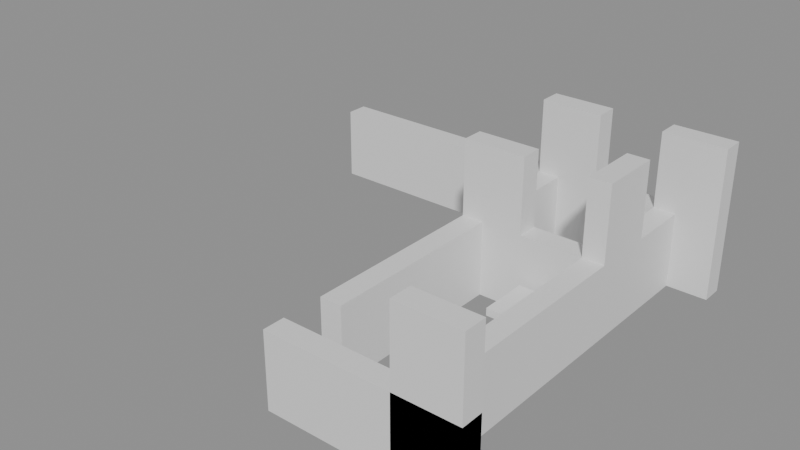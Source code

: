 # Source: building_lego.blend  (saved by Blender 5.0.119; exported with 4.5.12 LTS)
import bpy
from mathutils import Matrix  # noqa: F401  (used for matrix-valued properties, if any)

bpy.ops.wm.read_factory_settings(use_empty=True)
scene = bpy.context.scene
scene.name = 'Scene'

# ---- collections
col_01_paredes_externas = bpy.data.collections.new('01_Paredes_Externas'); scene.collection.children.link(col_01_paredes_externas)
col_02_paredes_internas = bpy.data.collections.new('02_Paredes_Internas'); scene.collection.children.link(col_02_paredes_internas)
col_04_moveis_decoracoes = bpy.data.collections.new('04_Moveis_Decoracoes'); scene.collection.children.link(col_04_moveis_decoracoes)

# ---- materials (node trees are filled in below, after node groups)
mat_mat_parede_externa = bpy.data.materials.new('Mat_Parede_Externa')
mat_mat_parede_interna = bpy.data.materials.new('Mat_Parede_Interna')
mat_mat_moveis = bpy.data.materials.new('Mat_Moveis')

# ---- material node trees
mat_mat_parede_externa.use_nodes = True; mat_mat_parede_externa.node_tree.nodes.clear()
_N = mat_mat_parede_externa.node_tree.nodes; _L = mat_mat_parede_externa.node_tree.links
n0 = _N.new('ShaderNodeBsdfPrincipled'); n0.name = 'BSDF - Pré-fundamentado'; n0.location = (-200, 100)
n1 = _N.new('ShaderNodeOutputMaterial'); n1.name = 'Saída de material'; n1.location = (200, 100)
_L.new(n0.outputs[0], n1.inputs[0])
n1.is_active_output = True
mat_mat_parede_interna.use_nodes = True; mat_mat_parede_interna.node_tree.nodes.clear()
_N = mat_mat_parede_interna.node_tree.nodes; _L = mat_mat_parede_interna.node_tree.links
n0 = _N.new('ShaderNodeBsdfPrincipled'); n0.name = 'BSDF - Pré-fundamentado'; n0.location = (-200, 100)
n1 = _N.new('ShaderNodeOutputMaterial'); n1.name = 'Saída de material'; n1.location = (200, 100)
_L.new(n0.outputs[0], n1.inputs[0])
n1.is_active_output = True
mat_mat_moveis.use_nodes = True; mat_mat_moveis.node_tree.nodes.clear()
_N = mat_mat_moveis.node_tree.nodes; _L = mat_mat_moveis.node_tree.links
n0 = _N.new('ShaderNodeBsdfPrincipled'); n0.name = 'BSDF - Pré-fundamentado'; n0.location = (-200, 100)
n1 = _N.new('ShaderNodeOutputMaterial'); n1.name = 'Saída de material'; n1.location = (200, 100)
_L.new(n0.outputs[0], n1.inputs[0])
n1.is_active_output = True

# ---- meshes
me_bloco_sandstone_post_3021_273_z0 = bpy.data.meshes.new('Bloco_sandstone_post_3021_273_z0')
me_bloco_sandstone_post_3021_273_z0.from_pydata([(-0.5, -0.175, -0.6), (0.5, -0.175, -0.6), (0.5, 0.175, -0.6), (-0.5, 0.175, -0.6), (-0.5, -0.175, 0.6), (0.5, -0.175, 0.6), (0.5, 0.175, 0.6), (-0.5, 0.175, 0.6)], [], [(0, 1, 2, 3), (4, 7, 6, 5), (0, 4, 5, 1), (2, 6, 7, 3), (0, 3, 7, 4), (1, 5, 6, 2)])
me_bloco_sandstone_post_3021_273_z0.materials.append(mat_mat_parede_externa)
me_bloco_sandstone_post_3021_273_z0.update()
me_bloco_sandstone_wall_3022_273_z0 = bpy.data.meshes.new('Bloco_sandstone_wall_3022_273_z0')
me_bloco_sandstone_wall_3022_273_z0.from_pydata([(-0.5, -0.175, -0.6), (0.5, -0.175, -0.6), (0.5, 0.175, -0.6), (-0.5, 0.175, -0.6), (-0.5, -0.175, 0.6), (0.5, -0.175, 0.6), (0.5, 0.175, 0.6), (-0.5, 0.175, 0.6)], [], [(0, 1, 2, 3), (4, 7, 6, 5), (0, 4, 5, 1), (2, 6, 7, 3), (0, 3, 7, 4), (1, 5, 6, 2)])
me_bloco_sandstone_wall_3022_273_z0.materials.append(mat_mat_parede_externa)
me_bloco_sandstone_wall_3022_273_z0.update()
me_bloco_sandstone_post_3023_273_z0 = bpy.data.meshes.new('Bloco_sandstone_post_3023_273_z0')
me_bloco_sandstone_post_3023_273_z0.from_pydata([(-0.5, -0.175, -0.6), (0.5, -0.175, -0.6), (0.5, 0.175, -0.6), (-0.5, 0.175, -0.6), (-0.5, -0.175, 0.6), (0.5, -0.175, 0.6), (0.5, 0.175, 0.6), (-0.5, 0.175, 0.6)], [], [(0, 1, 2, 3), (4, 7, 6, 5), (0, 4, 5, 1), (2, 6, 7, 3), (0, 3, 7, 4), (1, 5, 6, 2)])
me_bloco_sandstone_post_3023_273_z0.materials.append(mat_mat_parede_externa)
me_bloco_sandstone_post_3023_273_z0.update()
me_bloco_sandstone_wall_3023_273_z0 = bpy.data.meshes.new('Bloco_sandstone_wall_3023_273_z0')
me_bloco_sandstone_wall_3023_273_z0.from_pydata([(-0.5, -0.175, -0.6), (0.5, -0.175, -0.6), (0.5, 0.175, -0.6), (-0.5, 0.175, -0.6), (-0.5, -0.175, 0.6), (0.5, -0.175, 0.6), (0.5, 0.175, 0.6), (-0.5, 0.175, 0.6)], [], [(0, 1, 2, 3), (4, 7, 6, 5), (0, 4, 5, 1), (2, 6, 7, 3), (0, 3, 7, 4), (1, 5, 6, 2)])
me_bloco_sandstone_wall_3023_273_z0.materials.append(mat_mat_parede_externa)
me_bloco_sandstone_wall_3023_273_z0.update()
me_bloco_sandstone_post_3023_273_z10 = bpy.data.meshes.new('Bloco_sandstone_post_3023_273_z10')
me_bloco_sandstone_post_3023_273_z10.from_pydata([(-0.5, -0.175, -0.6), (0.5, -0.175, -0.6), (0.5, 0.175, -0.6), (-0.5, 0.175, -0.6), (-0.5, -0.175, 0.6), (0.5, -0.175, 0.6), (0.5, 0.175, 0.6), (-0.5, 0.175, 0.6)], [], [(0, 1, 2, 3), (4, 7, 6, 5), (0, 4, 5, 1), (2, 6, 7, 3), (0, 3, 7, 4), (1, 5, 6, 2)])
me_bloco_sandstone_post_3023_273_z10.materials.append(mat_mat_parede_externa)
me_bloco_sandstone_post_3023_273_z10.update()
me_bloco_sandstone_post_3017_279_z0 = bpy.data.meshes.new('Bloco_sandstone_post_3017_279_z0')
me_bloco_sandstone_post_3017_279_z0.from_pydata([(-0.5, -0.175, -0.6), (0.5, -0.175, -0.6), (0.5, 0.175, -0.6), (-0.5, 0.175, -0.6), (-0.5, -0.175, 0.6), (0.5, -0.175, 0.6), (0.5, 0.175, 0.6), (-0.5, 0.175, 0.6)], [], [(0, 1, 2, 3), (4, 7, 6, 5), (0, 4, 5, 1), (2, 6, 7, 3), (0, 3, 7, 4), (1, 5, 6, 2)])
me_bloco_sandstone_post_3017_279_z0.materials.append(mat_mat_parede_externa)
me_bloco_sandstone_post_3017_279_z0.update()
me_bloco_sandstone_wall_3018_279_z0 = bpy.data.meshes.new('Bloco_sandstone_wall_3018_279_z0')
me_bloco_sandstone_wall_3018_279_z0.from_pydata([(-0.5, -0.175, -0.6), (0.5, -0.175, -0.6), (0.5, 0.175, -0.6), (-0.5, 0.175, -0.6), (-0.5, -0.175, 0.6), (0.5, -0.175, 0.6), (0.5, 0.175, 0.6), (-0.5, 0.175, 0.6)], [], [(0, 1, 2, 3), (4, 7, 6, 5), (0, 4, 5, 1), (2, 6, 7, 3), (0, 3, 7, 4), (1, 5, 6, 2)])
me_bloco_sandstone_wall_3018_279_z0.materials.append(mat_mat_parede_externa)
me_bloco_sandstone_wall_3018_279_z0.update()
me_bloco_sandstone_wall_3019_279_z0 = bpy.data.meshes.new('Bloco_sandstone_wall_3019_279_z0')
me_bloco_sandstone_wall_3019_279_z0.from_pydata([(-0.5, -0.175, -0.6), (0.5, -0.175, -0.6), (0.5, 0.175, -0.6), (-0.5, 0.175, -0.6), (-0.5, -0.175, 0.6), (0.5, -0.175, 0.6), (0.5, 0.175, 0.6), (-0.5, 0.175, 0.6)], [], [(0, 1, 2, 3), (4, 7, 6, 5), (0, 4, 5, 1), (2, 6, 7, 3), (0, 3, 7, 4), (1, 5, 6, 2)])
me_bloco_sandstone_wall_3019_279_z0.materials.append(mat_mat_parede_externa)
me_bloco_sandstone_wall_3019_279_z0.update()
me_bloco_sandstone_wall_3020_279_z0 = bpy.data.meshes.new('Bloco_sandstone_wall_3020_279_z0')
me_bloco_sandstone_wall_3020_279_z0.from_pydata([(-0.5, -0.175, -0.6), (0.5, -0.175, -0.6), (0.5, 0.175, -0.6), (-0.5, 0.175, -0.6), (-0.5, -0.175, 0.6), (0.5, -0.175, 0.6), (0.5, 0.175, 0.6), (-0.5, 0.175, 0.6)], [], [(0, 1, 2, 3), (4, 7, 6, 5), (0, 4, 5, 1), (2, 6, 7, 3), (0, 3, 7, 4), (1, 5, 6, 2)])
me_bloco_sandstone_wall_3020_279_z0.materials.append(mat_mat_parede_externa)
me_bloco_sandstone_wall_3020_279_z0.update()
me_bloco_sandstone_wall_3021_279_z0 = bpy.data.meshes.new('Bloco_sandstone_wall_3021_279_z0')
me_bloco_sandstone_wall_3021_279_z0.from_pydata([(-0.5, -0.175, -0.6), (0.5, -0.175, -0.6), (0.5, 0.175, -0.6), (-0.5, 0.175, -0.6), (-0.5, -0.175, 0.6), (0.5, -0.175, 0.6), (0.5, 0.175, 0.6), (-0.5, 0.175, 0.6)], [], [(0, 1, 2, 3), (4, 7, 6, 5), (0, 4, 5, 1), (2, 6, 7, 3), (0, 3, 7, 4), (1, 5, 6, 2)])
me_bloco_sandstone_wall_3021_279_z0.materials.append(mat_mat_parede_externa)
me_bloco_sandstone_wall_3021_279_z0.update()
me_bloco_sandstone_post_3021_279_z10 = bpy.data.meshes.new('Bloco_sandstone_post_3021_279_z10')
me_bloco_sandstone_post_3021_279_z10.from_pydata([(-0.5, -0.175, -0.6), (0.5, -0.175, -0.6), (0.5, 0.175, -0.6), (-0.5, 0.175, -0.6), (-0.5, -0.175, 0.6), (0.5, -0.175, 0.6), (0.5, 0.175, 0.6), (-0.5, 0.175, 0.6)], [], [(0, 1, 2, 3), (4, 7, 6, 5), (0, 4, 5, 1), (2, 6, 7, 3), (0, 3, 7, 4), (1, 5, 6, 2)])
me_bloco_sandstone_post_3021_279_z10.materials.append(mat_mat_parede_externa)
me_bloco_sandstone_post_3021_279_z10.update()
me_bloco_sandstone_wall_3022_279_z0 = bpy.data.meshes.new('Bloco_sandstone_wall_3022_279_z0')
me_bloco_sandstone_wall_3022_279_z0.from_pydata([(-0.5, -0.175, -0.6), (0.5, -0.175, -0.6), (0.5, 0.175, -0.6), (-0.5, 0.175, -0.6), (-0.5, -0.175, 0.6), (0.5, -0.175, 0.6), (0.5, 0.175, 0.6), (-0.5, 0.175, 0.6)], [], [(0, 1, 2, 3), (4, 7, 6, 5), (0, 4, 5, 1), (2, 6, 7, 3), (0, 3, 7, 4), (1, 5, 6, 2)])
me_bloco_sandstone_wall_3022_279_z0.materials.append(mat_mat_parede_externa)
me_bloco_sandstone_wall_3022_279_z0.update()
me_bloco_sandstone_wall_3023_279_z0 = bpy.data.meshes.new('Bloco_sandstone_wall_3023_279_z0')
me_bloco_sandstone_wall_3023_279_z0.from_pydata([(-0.5, -0.175, -0.6), (0.5, -0.175, -0.6), (0.5, 0.175, -0.6), (-0.5, 0.175, -0.6), (-0.5, -0.175, 0.6), (0.5, -0.175, 0.6), (0.5, 0.175, 0.6), (-0.5, 0.175, 0.6)], [], [(0, 1, 2, 3), (4, 7, 6, 5), (0, 4, 5, 1), (2, 6, 7, 3), (0, 3, 7, 4), (1, 5, 6, 2)])
me_bloco_sandstone_wall_3023_279_z0.materials.append(mat_mat_parede_externa)
me_bloco_sandstone_wall_3023_279_z0.update()
me_bloco_sandstone_post_3023_279_z10 = bpy.data.meshes.new('Bloco_sandstone_post_3023_279_z10')
me_bloco_sandstone_post_3023_279_z10.from_pydata([(-0.5, -0.175, -0.6), (0.5, -0.175, -0.6), (0.5, 0.175, -0.6), (-0.5, 0.175, -0.6), (-0.5, -0.175, 0.6), (0.5, -0.175, 0.6), (0.5, 0.175, 0.6), (-0.5, 0.175, 0.6)], [], [(0, 1, 2, 3), (4, 7, 6, 5), (0, 4, 5, 1), (2, 6, 7, 3), (0, 3, 7, 4), (1, 5, 6, 2)])
me_bloco_sandstone_post_3023_279_z10.materials.append(mat_mat_parede_externa)
me_bloco_sandstone_post_3023_279_z10.update()
me_bloco_sandstone_wall_3023_274_z0 = bpy.data.meshes.new('Bloco_sandstone_wall_3023_274_z0')
me_bloco_sandstone_wall_3023_274_z0.from_pydata([(-0.175, -0.5, -0.6), (0.175, -0.5, -0.6), (0.175, 0.5, -0.6), (-0.175, 0.5, -0.6), (-0.175, -0.5, 0.6), (0.175, -0.5, 0.6), (0.175, 0.5, 0.6), (-0.175, 0.5, 0.6)], [], [(0, 1, 2, 3), (4, 7, 6, 5), (0, 4, 5, 1), (2, 6, 7, 3), (0, 3, 7, 4), (1, 5, 6, 2)])
me_bloco_sandstone_wall_3023_274_z0.materials.append(mat_mat_parede_externa)
me_bloco_sandstone_wall_3023_274_z0.update()
me_bloco_sandstone_wall_3023_275_z0 = bpy.data.meshes.new('Bloco_sandstone_wall_3023_275_z0')
me_bloco_sandstone_wall_3023_275_z0.from_pydata([(-0.175, -0.5, -0.6), (0.175, -0.5, -0.6), (0.175, 0.5, -0.6), (-0.175, 0.5, -0.6), (-0.175, -0.5, 0.6), (0.175, -0.5, 0.6), (0.175, 0.5, 0.6), (-0.175, 0.5, 0.6)], [], [(0, 1, 2, 3), (4, 7, 6, 5), (0, 4, 5, 1), (2, 6, 7, 3), (0, 3, 7, 4), (1, 5, 6, 2)])
me_bloco_sandstone_wall_3023_275_z0.materials.append(mat_mat_parede_externa)
me_bloco_sandstone_wall_3023_275_z0.update()
me_bloco_sandstone_wall_3023_276_z0 = bpy.data.meshes.new('Bloco_sandstone_wall_3023_276_z0')
me_bloco_sandstone_wall_3023_276_z0.from_pydata([(-0.175, -0.5, -0.6), (0.175, -0.5, -0.6), (0.175, 0.5, -0.6), (-0.175, 0.5, -0.6), (-0.175, -0.5, 0.6), (0.175, -0.5, 0.6), (0.175, 0.5, 0.6), (-0.175, 0.5, 0.6)], [], [(0, 1, 2, 3), (4, 7, 6, 5), (0, 4, 5, 1), (2, 6, 7, 3), (0, 3, 7, 4), (1, 5, 6, 2)])
me_bloco_sandstone_wall_3023_276_z0.materials.append(mat_mat_parede_externa)
me_bloco_sandstone_wall_3023_276_z0.update()
me_bloco_sandstone_wall_3023_277_z0 = bpy.data.meshes.new('Bloco_sandstone_wall_3023_277_z0')
me_bloco_sandstone_wall_3023_277_z0.from_pydata([(-0.175, -0.5, -0.6), (0.175, -0.5, -0.6), (0.175, 0.5, -0.6), (-0.175, 0.5, -0.6), (-0.175, -0.5, 0.6), (0.175, -0.5, 0.6), (0.175, 0.5, 0.6), (-0.175, 0.5, 0.6)], [], [(0, 1, 2, 3), (4, 7, 6, 5), (0, 4, 5, 1), (2, 6, 7, 3), (0, 3, 7, 4), (1, 5, 6, 2)])
me_bloco_sandstone_wall_3023_277_z0.materials.append(mat_mat_parede_externa)
me_bloco_sandstone_wall_3023_277_z0.update()
me_bloco_sandstone_post_3023_277_z10 = bpy.data.meshes.new('Bloco_sandstone_post_3023_277_z10')
me_bloco_sandstone_post_3023_277_z10.from_pydata([(-0.175, -0.5, -0.6), (0.175, -0.5, -0.6), (0.175, 0.5, -0.6), (-0.175, 0.5, -0.6), (-0.175, -0.5, 0.6), (0.175, -0.5, 0.6), (0.175, 0.5, 0.6), (-0.175, 0.5, 0.6)], [], [(0, 1, 2, 3), (4, 7, 6, 5), (0, 4, 5, 1), (2, 6, 7, 3), (0, 3, 7, 4), (1, 5, 6, 2)])
me_bloco_sandstone_post_3023_277_z10.materials.append(mat_mat_parede_externa)
me_bloco_sandstone_post_3023_277_z10.update()
me_bloco_sandstone_wall_3023_278_z0 = bpy.data.meshes.new('Bloco_sandstone_wall_3023_278_z0')
me_bloco_sandstone_wall_3023_278_z0.from_pydata([(-0.175, -0.5, -0.6), (0.175, -0.5, -0.6), (0.175, 0.5, -0.6), (-0.175, 0.5, -0.6), (-0.175, -0.5, 0.6), (0.175, -0.5, 0.6), (0.175, 0.5, 0.6), (-0.175, 0.5, 0.6)], [], [(0, 1, 2, 3), (4, 7, 6, 5), (0, 4, 5, 1), (2, 6, 7, 3), (0, 3, 7, 4), (1, 5, 6, 2)])
me_bloco_sandstone_wall_3023_278_z0.materials.append(mat_mat_parede_externa)
me_bloco_sandstone_wall_3023_278_z0.update()
me_bloco_sandstone_post_3021_277_z0 = bpy.data.meshes.new('Bloco_sandstone_post_3021_277_z0')
me_bloco_sandstone_post_3021_277_z0.from_pydata([(-0.5, -0.175, -0.6), (0.5, -0.175, -0.6), (0.5, 0.175, -0.6), (-0.5, 0.175, -0.6), (-0.5, -0.175, 0.6), (0.5, -0.175, 0.6), (0.5, 0.175, 0.6), (-0.5, 0.175, 0.6)], [], [(0, 1, 2, 3), (4, 7, 6, 5), (0, 4, 5, 1), (2, 6, 7, 3), (0, 3, 7, 4), (1, 5, 6, 2)])
me_bloco_sandstone_post_3021_277_z0.materials.append(mat_mat_parede_interna)
me_bloco_sandstone_post_3021_277_z0.update()
me_bloco_sandstone_post_3021_277_z10 = bpy.data.meshes.new('Bloco_sandstone_post_3021_277_z10')
me_bloco_sandstone_post_3021_277_z10.from_pydata([(-0.5, -0.175, -0.6), (0.5, -0.175, -0.6), (0.5, 0.175, -0.6), (-0.5, 0.175, -0.6), (-0.5, -0.175, 0.6), (0.5, -0.175, 0.6), (0.5, 0.175, 0.6), (-0.5, 0.175, 0.6)], [], [(0, 1, 2, 3), (4, 7, 6, 5), (0, 4, 5, 1), (2, 6, 7, 3), (0, 3, 7, 4), (1, 5, 6, 2)])
me_bloco_sandstone_post_3021_277_z10.materials.append(mat_mat_parede_interna)
me_bloco_sandstone_post_3021_277_z10.update()
me_bloco_sandstone_wall_3022_277_z0 = bpy.data.meshes.new('Bloco_sandstone_wall_3022_277_z0')
me_bloco_sandstone_wall_3022_277_z0.from_pydata([(-0.5, -0.175, -0.6), (0.5, -0.175, -0.6), (0.5, 0.175, -0.6), (-0.5, 0.175, -0.6), (-0.5, -0.175, 0.6), (0.5, -0.175, 0.6), (0.5, 0.175, 0.6), (-0.5, 0.175, 0.6)], [], [(0, 1, 2, 3), (4, 7, 6, 5), (0, 4, 5, 1), (2, 6, 7, 3), (0, 3, 7, 4), (1, 5, 6, 2)])
me_bloco_sandstone_wall_3022_277_z0.materials.append(mat_mat_parede_interna)
me_bloco_sandstone_wall_3022_277_z0.update()
me_bloco_sandstone_wall_3021_274_z0 = bpy.data.meshes.new('Bloco_sandstone_wall_3021_274_z0')
me_bloco_sandstone_wall_3021_274_z0.from_pydata([(-0.175, -0.5, -0.6), (0.175, -0.5, -0.6), (0.175, 0.5, -0.6), (-0.175, 0.5, -0.6), (-0.175, -0.5, 0.6), (0.175, -0.5, 0.6), (0.175, 0.5, 0.6), (-0.175, 0.5, 0.6)], [], [(0, 1, 2, 3), (4, 7, 6, 5), (0, 4, 5, 1), (2, 6, 7, 3), (0, 3, 7, 4), (1, 5, 6, 2)])
me_bloco_sandstone_wall_3021_274_z0.materials.append(mat_mat_parede_interna)
me_bloco_sandstone_wall_3021_274_z0.update()
me_bloco_sandstone_wall_3021_275_z0 = bpy.data.meshes.new('Bloco_sandstone_wall_3021_275_z0')
me_bloco_sandstone_wall_3021_275_z0.from_pydata([(-0.175, -0.5, -0.6), (0.175, -0.5, -0.6), (0.175, 0.5, -0.6), (-0.175, 0.5, -0.6), (-0.175, -0.5, 0.6), (0.175, -0.5, 0.6), (0.175, 0.5, 0.6), (-0.175, 0.5, 0.6)], [], [(0, 1, 2, 3), (4, 7, 6, 5), (0, 4, 5, 1), (2, 6, 7, 3), (0, 3, 7, 4), (1, 5, 6, 2)])
me_bloco_sandstone_wall_3021_275_z0.materials.append(mat_mat_parede_interna)
me_bloco_sandstone_wall_3021_275_z0.update()
me_bloco_sandstone_wall_3021_276_z0 = bpy.data.meshes.new('Bloco_sandstone_wall_3021_276_z0')
me_bloco_sandstone_wall_3021_276_z0.from_pydata([(-0.175, -0.5, -0.6), (0.175, -0.5, -0.6), (0.175, 0.5, -0.6), (-0.175, 0.5, -0.6), (-0.175, -0.5, 0.6), (0.175, -0.5, 0.6), (0.175, 0.5, 0.6), (-0.175, 0.5, 0.6)], [], [(0, 1, 2, 3), (4, 7, 6, 5), (0, 4, 5, 1), (2, 6, 7, 3), (0, 3, 7, 4), (1, 5, 6, 2)])
me_bloco_sandstone_wall_3021_276_z0.materials.append(mat_mat_parede_interna)
me_bloco_sandstone_wall_3021_276_z0.update()
me_bloco_sandstone_wall_3021_277_z0 = bpy.data.meshes.new('Bloco_sandstone_wall_3021_277_z0')
me_bloco_sandstone_wall_3021_277_z0.from_pydata([(-0.175, -0.5, -0.6), (0.175, -0.5, -0.6), (0.175, 0.5, -0.6), (-0.175, 0.5, -0.6), (-0.175, -0.5, 0.6), (0.175, -0.5, 0.6), (0.175, 0.5, 0.6), (-0.175, 0.5, 0.6)], [], [(0, 1, 2, 3), (4, 7, 6, 5), (0, 4, 5, 1), (2, 6, 7, 3), (0, 3, 7, 4), (1, 5, 6, 2)])
me_bloco_sandstone_wall_3021_277_z0.materials.append(mat_mat_parede_interna)
me_bloco_sandstone_wall_3021_277_z0.update()
me_bloco_sandstone_wall_3021_278_z0 = bpy.data.meshes.new('Bloco_sandstone_wall_3021_278_z0')
me_bloco_sandstone_wall_3021_278_z0.from_pydata([(-0.175, -0.5, -0.6), (0.175, -0.5, -0.6), (0.175, 0.5, -0.6), (-0.175, 0.5, -0.6), (-0.175, -0.5, 0.6), (0.175, -0.5, 0.6), (0.175, 0.5, 0.6), (-0.175, 0.5, 0.6)], [], [(0, 1, 2, 3), (4, 7, 6, 5), (0, 4, 5, 1), (2, 6, 7, 3), (0, 3, 7, 4), (1, 5, 6, 2)])
me_bloco_sandstone_wall_3021_278_z0.materials.append(mat_mat_parede_interna)
me_bloco_sandstone_wall_3021_278_z0.update()
me_movel_campion_flowers_3022_274_z2 = bpy.data.meshes.new('Movel_campion_flowers_3022_274_z2')
me_movel_campion_flowers_3022_274_z2.from_pydata([(-0.4, -0.4, -0.06), (0.4, -0.4, -0.06), (0.4, 0.4, -0.06), (-0.4, 0.4, -0.06), (-0.4, -0.4, 0.06), (0.4, -0.4, 0.06), (0.4, 0.4, 0.06), (-0.4, 0.4, 0.06)], [], [(0, 1, 2, 3), (4, 7, 6, 5), (0, 4, 5, 1), (2, 6, 7, 3), (0, 3, 7, 4), (1, 5, 6, 2)])
me_movel_campion_flowers_3022_274_z2.materials.append(mat_mat_moveis)
me_movel_campion_flowers_3022_274_z2.update()
me_movel_campion_flowers_3022_275_z2 = bpy.data.meshes.new('Movel_campion_flowers_3022_275_z2')
me_movel_campion_flowers_3022_275_z2.from_pydata([(-0.4, -0.4, -0.06), (0.4, -0.4, -0.06), (0.4, 0.4, -0.06), (-0.4, 0.4, -0.06), (-0.4, -0.4, 0.06), (0.4, -0.4, 0.06), (0.4, 0.4, 0.06), (-0.4, 0.4, 0.06)], [], [(0, 1, 2, 3), (4, 7, 6, 5), (0, 4, 5, 1), (2, 6, 7, 3), (0, 3, 7, 4), (1, 5, 6, 2)])
me_movel_campion_flowers_3022_275_z2.materials.append(mat_mat_moveis)
me_movel_campion_flowers_3022_275_z2.update()
me_movel_campion_flowers_3022_276_z3 = bpy.data.meshes.new('Movel_campion_flowers_3022_276_z3')
me_movel_campion_flowers_3022_276_z3.from_pydata([(-0.4, -0.4, -0.06), (0.4, -0.4, -0.06), (0.4, 0.4, -0.06), (-0.4, 0.4, -0.06), (-0.4, -0.4, 0.06), (0.4, -0.4, 0.06), (0.4, 0.4, 0.06), (-0.4, 0.4, 0.06)], [], [(0, 1, 2, 3), (4, 7, 6, 5), (0, 4, 5, 1), (2, 6, 7, 3), (0, 3, 7, 4), (1, 5, 6, 2)])
me_movel_campion_flowers_3022_276_z3.materials.append(mat_mat_moveis)
me_movel_campion_flowers_3022_276_z3.update()
me_movel_white_poppies_3022_278_z2 = bpy.data.meshes.new('Movel_white_poppies_3022_278_z2')
me_movel_white_poppies_3022_278_z2.from_pydata([(-0.4, -0.4, -0.06), (0.4, -0.4, -0.06), (0.4, 0.4, -0.06), (-0.4, 0.4, -0.06), (-0.4, -0.4, 0.06), (0.4, -0.4, 0.06), (0.4, 0.4, 0.06), (-0.4, 0.4, 0.06)], [], [(0, 1, 2, 3), (4, 7, 6, 5), (0, 4, 5, 1), (2, 6, 7, 3), (0, 3, 7, 4), (1, 5, 6, 2)])
me_movel_white_poppies_3022_278_z2.materials.append(mat_mat_moveis)
me_movel_white_poppies_3022_278_z2.update()

# ---- objects
ob_parede_externa_norte_y273_x3021_3023 = bpy.data.objects.new('Parede_Externa_Norte_Y273_X3021_3023', None)
ob_bloco_sandstone_post_3021_273_z0 = bpy.data.objects.new('Bloco_sandstone_post_3021_273_z0', me_bloco_sandstone_post_3021_273_z0)
ob_bloco_sandstone_wall_3022_273_z0 = bpy.data.objects.new('Bloco_sandstone_wall_3022_273_z0', me_bloco_sandstone_wall_3022_273_z0)
ob_bloco_sandstone_post_3023_273_z0 = bpy.data.objects.new('Bloco_sandstone_post_3023_273_z0', me_bloco_sandstone_post_3023_273_z0)
ob_bloco_sandstone_wall_3023_273_z0 = bpy.data.objects.new('Bloco_sandstone_wall_3023_273_z0', me_bloco_sandstone_wall_3023_273_z0)
ob_bloco_sandstone_post_3023_273_z10 = bpy.data.objects.new('Bloco_sandstone_post_3023_273_z10', me_bloco_sandstone_post_3023_273_z10)
ob_parede_externa_sul_y279_x3017_3023 = bpy.data.objects.new('Parede_Externa_Sul_Y279_X3017_3023', None)
ob_bloco_sandstone_post_3017_279_z0 = bpy.data.objects.new('Bloco_sandstone_post_3017_279_z0', me_bloco_sandstone_post_3017_279_z0)
ob_bloco_sandstone_wall_3018_279_z0 = bpy.data.objects.new('Bloco_sandstone_wall_3018_279_z0', me_bloco_sandstone_wall_3018_279_z0)
ob_bloco_sandstone_wall_3019_279_z0 = bpy.data.objects.new('Bloco_sandstone_wall_3019_279_z0', me_bloco_sandstone_wall_3019_279_z0)
ob_bloco_sandstone_wall_3020_279_z0 = bpy.data.objects.new('Bloco_sandstone_wall_3020_279_z0', me_bloco_sandstone_wall_3020_279_z0)
ob_bloco_sandstone_wall_3021_279_z0 = bpy.data.objects.new('Bloco_sandstone_wall_3021_279_z0', me_bloco_sandstone_wall_3021_279_z0)
ob_bloco_sandstone_post_3021_279_z10 = bpy.data.objects.new('Bloco_sandstone_post_3021_279_z10', me_bloco_sandstone_post_3021_279_z10)
ob_bloco_sandstone_wall_3022_279_z0 = bpy.data.objects.new('Bloco_sandstone_wall_3022_279_z0', me_bloco_sandstone_wall_3022_279_z0)
ob_bloco_sandstone_wall_3023_279_z0 = bpy.data.objects.new('Bloco_sandstone_wall_3023_279_z0', me_bloco_sandstone_wall_3023_279_z0)
ob_bloco_sandstone_post_3023_279_z10 = bpy.data.objects.new('Bloco_sandstone_post_3023_279_z10', me_bloco_sandstone_post_3023_279_z10)
ob_parede_externa_leste_x3023_y274_278 = bpy.data.objects.new('Parede_Externa_Leste_X3023_Y274_278', None)
ob_bloco_sandstone_wall_3023_274_z0 = bpy.data.objects.new('Bloco_sandstone_wall_3023_274_z0', me_bloco_sandstone_wall_3023_274_z0)
ob_bloco_sandstone_wall_3023_275_z0 = bpy.data.objects.new('Bloco_sandstone_wall_3023_275_z0', me_bloco_sandstone_wall_3023_275_z0)
ob_bloco_sandstone_wall_3023_276_z0 = bpy.data.objects.new('Bloco_sandstone_wall_3023_276_z0', me_bloco_sandstone_wall_3023_276_z0)
ob_bloco_sandstone_wall_3023_277_z0 = bpy.data.objects.new('Bloco_sandstone_wall_3023_277_z0', me_bloco_sandstone_wall_3023_277_z0)
ob_bloco_sandstone_post_3023_277_z10 = bpy.data.objects.new('Bloco_sandstone_post_3023_277_z10', me_bloco_sandstone_post_3023_277_z10)
ob_bloco_sandstone_wall_3023_278_z0 = bpy.data.objects.new('Bloco_sandstone_wall_3023_278_z0', me_bloco_sandstone_wall_3023_278_z0)
ob_parede_interna_ew_02_y277_x3021_3022 = bpy.data.objects.new('Parede_Interna_EW_02_Y277_X3021_3022', None)
ob_bloco_sandstone_post_3021_277_z0 = bpy.data.objects.new('Bloco_sandstone_post_3021_277_z0', me_bloco_sandstone_post_3021_277_z0)
ob_bloco_sandstone_post_3021_277_z10 = bpy.data.objects.new('Bloco_sandstone_post_3021_277_z10', me_bloco_sandstone_post_3021_277_z10)
ob_bloco_sandstone_wall_3022_277_z0 = bpy.data.objects.new('Bloco_sandstone_wall_3022_277_z0', me_bloco_sandstone_wall_3022_277_z0)
ob_parede_interna_ns_04_x3021_y274_278 = bpy.data.objects.new('Parede_Interna_NS_04_X3021_Y274_278', None)
ob_bloco_sandstone_wall_3021_274_z0 = bpy.data.objects.new('Bloco_sandstone_wall_3021_274_z0', me_bloco_sandstone_wall_3021_274_z0)
ob_bloco_sandstone_wall_3021_275_z0 = bpy.data.objects.new('Bloco_sandstone_wall_3021_275_z0', me_bloco_sandstone_wall_3021_275_z0)
ob_bloco_sandstone_wall_3021_276_z0 = bpy.data.objects.new('Bloco_sandstone_wall_3021_276_z0', me_bloco_sandstone_wall_3021_276_z0)
ob_bloco_sandstone_wall_3021_277_z0 = bpy.data.objects.new('Bloco_sandstone_wall_3021_277_z0', me_bloco_sandstone_wall_3021_277_z0)
ob_bloco_sandstone_wall_3021_278_z0 = bpy.data.objects.new('Bloco_sandstone_wall_3021_278_z0', me_bloco_sandstone_wall_3021_278_z0)
ob_moveis_decoracoes = bpy.data.objects.new('Moveis_Decoracoes', None)
ob_movel_campion_flowers_3022_274_z2 = bpy.data.objects.new('Movel_campion_flowers_3022_274_z2', me_movel_campion_flowers_3022_274_z2)
ob_movel_campion_flowers_3022_275_z2 = bpy.data.objects.new('Movel_campion_flowers_3022_275_z2', me_movel_campion_flowers_3022_275_z2)
ob_movel_campion_flowers_3022_276_z3 = bpy.data.objects.new('Movel_campion_flowers_3022_276_z3', me_movel_campion_flowers_3022_276_z3)
ob_movel_white_poppies_3022_278_z2 = bpy.data.objects.new('Movel_white_poppies_3022_278_z2', me_movel_white_poppies_3022_278_z2)

# ---- transforms, parenting, visibility, modifiers, constraints
ob_parede_externa_norte_y273_x3021_3023.location = (2.0, -3.0, 0.0)
ob_parede_externa_norte_y273_x3021_3023.empty_display_type = 'CUBE'
ob_bloco_sandstone_post_3021_273_z0.parent = ob_parede_externa_norte_y273_x3021_3023
ob_bloco_sandstone_post_3021_273_z0.matrix_parent_inverse = Matrix(((1.0, -0.0, 0.0, -2.0), (-0.0, 1.0, -0.0, 3.0), (0.0, -0.0, 1.0, -0.0), (-0.0, 0.0, -0.0, 1.0)))
ob_bloco_sandstone_post_3021_273_z0.location = (1.0, -3.325, 0.6)
ob_bloco_sandstone_wall_3022_273_z0.parent = ob_parede_externa_norte_y273_x3021_3023
ob_bloco_sandstone_wall_3022_273_z0.matrix_parent_inverse = Matrix(((1.0, -0.0, 0.0, -2.0), (-0.0, 1.0, -0.0, 3.0), (0.0, -0.0, 1.0, -0.0), (-0.0, 0.0, -0.0, 1.0)))
ob_bloco_sandstone_wall_3022_273_z0.location = (2.0, -3.325, 0.6)
ob_bloco_sandstone_post_3023_273_z0.parent = ob_parede_externa_norte_y273_x3021_3023
ob_bloco_sandstone_post_3023_273_z0.matrix_parent_inverse = Matrix(((1.0, -0.0, 0.0, -2.0), (-0.0, 1.0, -0.0, 3.0), (0.0, -0.0, 1.0, -0.0), (-0.0, 0.0, -0.0, 1.0)))
ob_bloco_sandstone_post_3023_273_z0.location = (3.0, -3.325, 0.6)
ob_bloco_sandstone_wall_3023_273_z0.parent = ob_parede_externa_norte_y273_x3021_3023
ob_bloco_sandstone_wall_3023_273_z0.matrix_parent_inverse = Matrix(((1.0, -0.0, 0.0, -2.0), (-0.0, 1.0, -0.0, 3.0), (0.0, -0.0, 1.0, -0.0), (-0.0, 0.0, -0.0, 1.0)))
ob_bloco_sandstone_wall_3023_273_z0.location = (3.0, -3.325, 0.6)
ob_bloco_sandstone_post_3023_273_z10.parent = ob_parede_externa_norte_y273_x3021_3023
ob_bloco_sandstone_post_3023_273_z10.matrix_parent_inverse = Matrix(((1.0, -0.0, 0.0, -2.0), (-0.0, 1.0, -0.0, 3.0), (0.0, -0.0, 1.0, -0.0), (-0.0, 0.0, -0.0, 1.0)))
ob_bloco_sandstone_post_3023_273_z10.location = (3.0, -3.325, 1.8)
ob_parede_externa_sul_y279_x3017_3023.location = (0.0, 3.0, 0.0)
ob_parede_externa_sul_y279_x3017_3023.empty_display_type = 'CUBE'
ob_bloco_sandstone_post_3017_279_z0.parent = ob_parede_externa_sul_y279_x3017_3023
ob_bloco_sandstone_post_3017_279_z0.matrix_parent_inverse = Matrix(((1.0, -0.0, 0.0, -0.0), (-0.0, 1.0, -0.0, -3.0), (0.0, -0.0, 1.0, -0.0), (-0.0, 0.0, -0.0, 1.0)))
ob_bloco_sandstone_post_3017_279_z0.location = (-3.0, 2.675, 0.6)
ob_bloco_sandstone_wall_3018_279_z0.parent = ob_parede_externa_sul_y279_x3017_3023
ob_bloco_sandstone_wall_3018_279_z0.matrix_parent_inverse = Matrix(((1.0, -0.0, 0.0, -0.0), (-0.0, 1.0, -0.0, -3.0), (0.0, -0.0, 1.0, -0.0), (-0.0, 0.0, -0.0, 1.0)))
ob_bloco_sandstone_wall_3018_279_z0.location = (-2.0, 2.675, 0.6)
ob_bloco_sandstone_wall_3019_279_z0.parent = ob_parede_externa_sul_y279_x3017_3023
ob_bloco_sandstone_wall_3019_279_z0.matrix_parent_inverse = Matrix(((1.0, -0.0, 0.0, -0.0), (-0.0, 1.0, -0.0, -3.0), (0.0, -0.0, 1.0, -0.0), (-0.0, 0.0, -0.0, 1.0)))
ob_bloco_sandstone_wall_3019_279_z0.location = (-1.0, 2.675, 0.6)
ob_bloco_sandstone_wall_3020_279_z0.parent = ob_parede_externa_sul_y279_x3017_3023
ob_bloco_sandstone_wall_3020_279_z0.matrix_parent_inverse = Matrix(((1.0, -0.0, 0.0, -0.0), (-0.0, 1.0, -0.0, -3.0), (0.0, -0.0, 1.0, -0.0), (-0.0, 0.0, -0.0, 1.0)))
ob_bloco_sandstone_wall_3020_279_z0.location = (0.0, 2.675, 0.6)
ob_bloco_sandstone_wall_3021_279_z0.parent = ob_parede_externa_sul_y279_x3017_3023
ob_bloco_sandstone_wall_3021_279_z0.matrix_parent_inverse = Matrix(((1.0, -0.0, 0.0, -0.0), (-0.0, 1.0, -0.0, -3.0), (0.0, -0.0, 1.0, -0.0), (-0.0, 0.0, -0.0, 1.0)))
ob_bloco_sandstone_wall_3021_279_z0.location = (1.0, 2.675, 0.6)
ob_bloco_sandstone_post_3021_279_z10.parent = ob_parede_externa_sul_y279_x3017_3023
ob_bloco_sandstone_post_3021_279_z10.matrix_parent_inverse = Matrix(((1.0, -0.0, 0.0, -0.0), (-0.0, 1.0, -0.0, -3.0), (0.0, -0.0, 1.0, -0.0), (-0.0, 0.0, -0.0, 1.0)))
ob_bloco_sandstone_post_3021_279_z10.location = (1.0, 2.675, 1.8)
ob_bloco_sandstone_wall_3022_279_z0.parent = ob_parede_externa_sul_y279_x3017_3023
ob_bloco_sandstone_wall_3022_279_z0.matrix_parent_inverse = Matrix(((1.0, -0.0, 0.0, -0.0), (-0.0, 1.0, -0.0, -3.0), (0.0, -0.0, 1.0, -0.0), (-0.0, 0.0, -0.0, 1.0)))
ob_bloco_sandstone_wall_3022_279_z0.location = (2.0, 2.675, 0.6)
ob_bloco_sandstone_wall_3023_279_z0.parent = ob_parede_externa_sul_y279_x3017_3023
ob_bloco_sandstone_wall_3023_279_z0.matrix_parent_inverse = Matrix(((1.0, -0.0, 0.0, -0.0), (-0.0, 1.0, -0.0, -3.0), (0.0, -0.0, 1.0, -0.0), (-0.0, 0.0, -0.0, 1.0)))
ob_bloco_sandstone_wall_3023_279_z0.location = (3.0, 2.675, 0.6)
ob_bloco_sandstone_post_3023_279_z10.parent = ob_parede_externa_sul_y279_x3017_3023
ob_bloco_sandstone_post_3023_279_z10.matrix_parent_inverse = Matrix(((1.0, -0.0, 0.0, -0.0), (-0.0, 1.0, -0.0, -3.0), (0.0, -0.0, 1.0, -0.0), (-0.0, 0.0, -0.0, 1.0)))
ob_bloco_sandstone_post_3023_279_z10.location = (3.0, 2.675, 1.8)
ob_parede_externa_leste_x3023_y274_278.location = (3.0, 0.0, 0.0)
ob_parede_externa_leste_x3023_y274_278.empty_display_type = 'CUBE'
ob_bloco_sandstone_wall_3023_274_z0.parent = ob_parede_externa_leste_x3023_y274_278
ob_bloco_sandstone_wall_3023_274_z0.matrix_parent_inverse = Matrix(((1.0, -0.0, 0.0, -3.0), (-0.0, 1.0, -0.0, 0.0), (0.0, -0.0, 1.0, -0.0), (-0.0, 0.0, -0.0, 1.0)))
ob_bloco_sandstone_wall_3023_274_z0.location = (2.675, -2.0, 0.6)
ob_bloco_sandstone_wall_3023_275_z0.parent = ob_parede_externa_leste_x3023_y274_278
ob_bloco_sandstone_wall_3023_275_z0.matrix_parent_inverse = Matrix(((1.0, -0.0, 0.0, -3.0), (-0.0, 1.0, -0.0, 0.0), (0.0, -0.0, 1.0, -0.0), (-0.0, 0.0, -0.0, 1.0)))
ob_bloco_sandstone_wall_3023_275_z0.location = (2.675, -1.0, 0.6)
ob_bloco_sandstone_wall_3023_276_z0.parent = ob_parede_externa_leste_x3023_y274_278
ob_bloco_sandstone_wall_3023_276_z0.matrix_parent_inverse = Matrix(((1.0, -0.0, 0.0, -3.0), (-0.0, 1.0, -0.0, 0.0), (0.0, -0.0, 1.0, -0.0), (-0.0, 0.0, -0.0, 1.0)))
ob_bloco_sandstone_wall_3023_276_z0.location = (2.675, 0.0, 0.6)
ob_bloco_sandstone_wall_3023_277_z0.parent = ob_parede_externa_leste_x3023_y274_278
ob_bloco_sandstone_wall_3023_277_z0.matrix_parent_inverse = Matrix(((1.0, -0.0, 0.0, -3.0), (-0.0, 1.0, -0.0, 0.0), (0.0, -0.0, 1.0, -0.0), (-0.0, 0.0, -0.0, 1.0)))
ob_bloco_sandstone_wall_3023_277_z0.location = (2.675, 1.0, 0.6)
ob_bloco_sandstone_post_3023_277_z10.parent = ob_parede_externa_leste_x3023_y274_278
ob_bloco_sandstone_post_3023_277_z10.matrix_parent_inverse = Matrix(((1.0, -0.0, 0.0, -3.0), (-0.0, 1.0, -0.0, 0.0), (0.0, -0.0, 1.0, -0.0), (-0.0, 0.0, -0.0, 1.0)))
ob_bloco_sandstone_post_3023_277_z10.location = (2.675, 1.0, 1.8)
ob_bloco_sandstone_wall_3023_278_z0.parent = ob_parede_externa_leste_x3023_y274_278
ob_bloco_sandstone_wall_3023_278_z0.matrix_parent_inverse = Matrix(((1.0, -0.0, 0.0, -3.0), (-0.0, 1.0, -0.0, 0.0), (0.0, -0.0, 1.0, -0.0), (-0.0, 0.0, -0.0, 1.0)))
ob_bloco_sandstone_wall_3023_278_z0.location = (2.675, 2.0, 0.6)
ob_parede_interna_ew_02_y277_x3021_3022.location = (1.5, 1.0, 0.0)
ob_parede_interna_ew_02_y277_x3021_3022.empty_display_type = 'CUBE'
ob_bloco_sandstone_post_3021_277_z0.parent = ob_parede_interna_ew_02_y277_x3021_3022
ob_bloco_sandstone_post_3021_277_z0.matrix_parent_inverse = Matrix(((1.0, -0.0, 0.0, -1.5), (-0.0, 1.0, -0.0, -1.0), (0.0, -0.0, 1.0, -0.0), (-0.0, 0.0, -0.0, 1.0)))
ob_bloco_sandstone_post_3021_277_z0.location = (1.0, 0.675, 0.6)
ob_bloco_sandstone_post_3021_277_z10.parent = ob_parede_interna_ew_02_y277_x3021_3022
ob_bloco_sandstone_post_3021_277_z10.matrix_parent_inverse = Matrix(((1.0, -0.0, 0.0, -1.5), (-0.0, 1.0, -0.0, -1.0), (0.0, -0.0, 1.0, -0.0), (-0.0, 0.0, -0.0, 1.0)))
ob_bloco_sandstone_post_3021_277_z10.location = (1.0, 0.675, 1.8)
ob_bloco_sandstone_wall_3022_277_z0.parent = ob_parede_interna_ew_02_y277_x3021_3022
ob_bloco_sandstone_wall_3022_277_z0.matrix_parent_inverse = Matrix(((1.0, -0.0, 0.0, -1.5), (-0.0, 1.0, -0.0, -1.0), (0.0, -0.0, 1.0, -0.0), (-0.0, 0.0, -0.0, 1.0)))
ob_bloco_sandstone_wall_3022_277_z0.location = (2.0, 0.675, 0.6)
ob_parede_interna_ns_04_x3021_y274_278.location = (1.0, 0.0, 0.0)
ob_parede_interna_ns_04_x3021_y274_278.empty_display_type = 'CUBE'
ob_bloco_sandstone_wall_3021_274_z0.parent = ob_parede_interna_ns_04_x3021_y274_278
ob_bloco_sandstone_wall_3021_274_z0.matrix_parent_inverse = Matrix(((1.0, -0.0, 0.0, -1.0), (-0.0, 1.0, -0.0, 0.0), (0.0, -0.0, 1.0, -0.0), (-0.0, 0.0, -0.0, 1.0)))
ob_bloco_sandstone_wall_3021_274_z0.location = (0.675, -2.0, 0.6)
ob_bloco_sandstone_wall_3021_275_z0.parent = ob_parede_interna_ns_04_x3021_y274_278
ob_bloco_sandstone_wall_3021_275_z0.matrix_parent_inverse = Matrix(((1.0, -0.0, 0.0, -1.0), (-0.0, 1.0, -0.0, 0.0), (0.0, -0.0, 1.0, -0.0), (-0.0, 0.0, -0.0, 1.0)))
ob_bloco_sandstone_wall_3021_275_z0.location = (0.675, -1.0, 0.6)
ob_bloco_sandstone_wall_3021_276_z0.parent = ob_parede_interna_ns_04_x3021_y274_278
ob_bloco_sandstone_wall_3021_276_z0.matrix_parent_inverse = Matrix(((1.0, -0.0, 0.0, -1.0), (-0.0, 1.0, -0.0, 0.0), (0.0, -0.0, 1.0, -0.0), (-0.0, 0.0, -0.0, 1.0)))
ob_bloco_sandstone_wall_3021_276_z0.location = (0.675, 0.0, 0.6)
ob_bloco_sandstone_wall_3021_277_z0.parent = ob_parede_interna_ns_04_x3021_y274_278
ob_bloco_sandstone_wall_3021_277_z0.matrix_parent_inverse = Matrix(((1.0, -0.0, 0.0, -1.0), (-0.0, 1.0, -0.0, 0.0), (0.0, -0.0, 1.0, -0.0), (-0.0, 0.0, -0.0, 1.0)))
ob_bloco_sandstone_wall_3021_277_z0.location = (0.675, 1.0, 0.6)
ob_bloco_sandstone_wall_3021_278_z0.parent = ob_parede_interna_ns_04_x3021_y274_278
ob_bloco_sandstone_wall_3021_278_z0.matrix_parent_inverse = Matrix(((1.0, -0.0, 0.0, -1.0), (-0.0, 1.0, -0.0, 0.0), (0.0, -0.0, 1.0, -0.0), (-0.0, 0.0, -0.0, 1.0)))
ob_bloco_sandstone_wall_3021_278_z0.location = (0.675, 2.0, 0.6)
ob_moveis_decoracoes.location = (0.0, 0.0, 0.0)
ob_moveis_decoracoes.empty_display_type = 'CUBE'
ob_movel_campion_flowers_3022_274_z2.parent = ob_moveis_decoracoes
ob_movel_campion_flowers_3022_274_z2.location = (2.0, -2.0, 0.3)
ob_movel_campion_flowers_3022_275_z2.parent = ob_moveis_decoracoes
ob_movel_campion_flowers_3022_275_z2.location = (2.0, -1.0, 0.3)
ob_movel_campion_flowers_3022_276_z3.parent = ob_moveis_decoracoes
ob_movel_campion_flowers_3022_276_z3.location = (2.0, 0.0, 0.42)
ob_movel_white_poppies_3022_278_z2.parent = ob_moveis_decoracoes
ob_movel_white_poppies_3022_278_z2.location = (2.0, 2.0, 0.3)

# ---- collection membership
col_01_paredes_externas.objects.link(ob_parede_externa_norte_y273_x3021_3023)
col_01_paredes_externas.objects.link(ob_bloco_sandstone_post_3021_273_z0)
col_01_paredes_externas.objects.link(ob_bloco_sandstone_wall_3022_273_z0)
col_01_paredes_externas.objects.link(ob_bloco_sandstone_post_3023_273_z0)
col_01_paredes_externas.objects.link(ob_bloco_sandstone_wall_3023_273_z0)
col_01_paredes_externas.objects.link(ob_bloco_sandstone_post_3023_273_z10)
col_01_paredes_externas.objects.link(ob_parede_externa_sul_y279_x3017_3023)
col_01_paredes_externas.objects.link(ob_bloco_sandstone_post_3017_279_z0)
col_01_paredes_externas.objects.link(ob_bloco_sandstone_wall_3018_279_z0)
col_01_paredes_externas.objects.link(ob_bloco_sandstone_wall_3019_279_z0)
col_01_paredes_externas.objects.link(ob_bloco_sandstone_wall_3020_279_z0)
col_01_paredes_externas.objects.link(ob_bloco_sandstone_wall_3021_279_z0)
col_01_paredes_externas.objects.link(ob_bloco_sandstone_post_3021_279_z10)
col_01_paredes_externas.objects.link(ob_bloco_sandstone_wall_3022_279_z0)
col_01_paredes_externas.objects.link(ob_bloco_sandstone_wall_3023_279_z0)
col_01_paredes_externas.objects.link(ob_bloco_sandstone_post_3023_279_z10)
col_01_paredes_externas.objects.link(ob_parede_externa_leste_x3023_y274_278)
col_01_paredes_externas.objects.link(ob_bloco_sandstone_wall_3023_274_z0)
col_01_paredes_externas.objects.link(ob_bloco_sandstone_wall_3023_275_z0)
col_01_paredes_externas.objects.link(ob_bloco_sandstone_wall_3023_276_z0)
col_01_paredes_externas.objects.link(ob_bloco_sandstone_wall_3023_277_z0)
col_01_paredes_externas.objects.link(ob_bloco_sandstone_post_3023_277_z10)
col_01_paredes_externas.objects.link(ob_bloco_sandstone_wall_3023_278_z0)
col_02_paredes_internas.objects.link(ob_parede_interna_ew_02_y277_x3021_3022)
col_02_paredes_internas.objects.link(ob_bloco_sandstone_post_3021_277_z0)
col_02_paredes_internas.objects.link(ob_bloco_sandstone_post_3021_277_z10)
col_02_paredes_internas.objects.link(ob_bloco_sandstone_wall_3022_277_z0)
col_02_paredes_internas.objects.link(ob_parede_interna_ns_04_x3021_y274_278)
col_02_paredes_internas.objects.link(ob_bloco_sandstone_wall_3021_274_z0)
col_02_paredes_internas.objects.link(ob_bloco_sandstone_wall_3021_275_z0)
col_02_paredes_internas.objects.link(ob_bloco_sandstone_wall_3021_276_z0)
col_02_paredes_internas.objects.link(ob_bloco_sandstone_wall_3021_277_z0)
col_02_paredes_internas.objects.link(ob_bloco_sandstone_wall_3021_278_z0)
col_04_moveis_decoracoes.objects.link(ob_moveis_decoracoes)
col_04_moveis_decoracoes.objects.link(ob_movel_campion_flowers_3022_274_z2)
col_04_moveis_decoracoes.objects.link(ob_movel_campion_flowers_3022_275_z2)
col_04_moveis_decoracoes.objects.link(ob_movel_campion_flowers_3022_276_z3)
col_04_moveis_decoracoes.objects.link(ob_movel_white_poppies_3022_278_z2)

# ---- scene / render settings (as saved in the file)
scene.frame_start = 1; scene.frame_end = 250; scene.frame_set(1)
scene.render.engine = 'BLENDER_EEVEE_NEXT'
scene.render.bake_bias = 0.0
scene.render.bake_samples = 0
scene.cycles.sampling_pattern = 'TABULATED_SOBOL'
scene.eevee.use_volume_custom_range = False
bpy.context.view_layer.update()

# ---- added for rendering (the .blend has no active camera and no usable light): camera, sun + grey world if the file has none
cam_auto = bpy.data.cameras.new('AutoCamera')
cam_auto.lens = 50.0
cam_auto.sensor_width = 36.0
cam_auto.clip_end = 1000.0
ob_auto_camera = bpy.data.objects.new('AutoCamera', cam_auto)
scene.collection.objects.link(ob_auto_camera)
ob_auto_camera.location = (9.02189, -11.1513, 8.41751)
ob_auto_camera.rotation_euler = (1.09748, -7.21219e-08, 0.694738)
scene.camera = ob_auto_camera
light_auto_sun = bpy.data.lights.new('AutoSun', 'SUN')
light_auto_sun.energy = 3.0
light_auto_sun.angle = 0.0523599
ob_auto_sun = bpy.data.objects.new('AutoSun', light_auto_sun)
scene.collection.objects.link(ob_auto_sun)
ob_auto_sun.rotation_euler = (0.872665, 0.174533, 0.523599)
if scene.world is None:
    world_auto = bpy.data.worlds.new('AutoWorld')
    world_auto.color = (0.3, 0.3, 0.3)
    scene.world = world_auto
bpy.context.view_layer.update()
